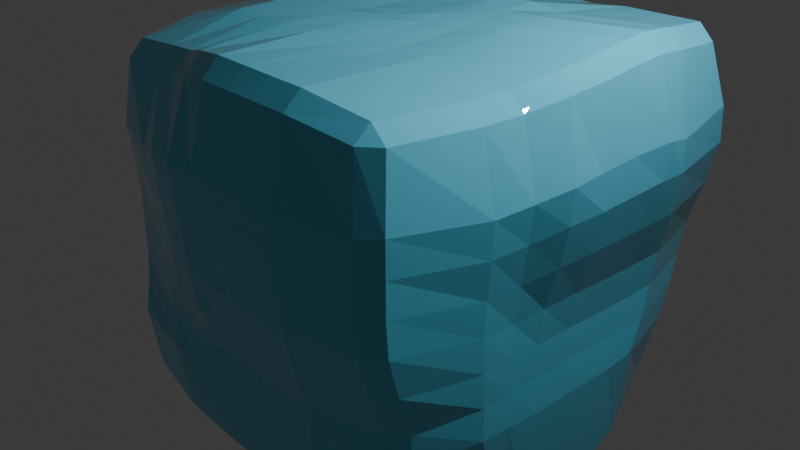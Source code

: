 # Source: Eisw_rfel.blend  (saved by Blender 4.3.34; exported with 4.5.12 LTS)
import bpy
from mathutils import Matrix  # noqa: F401  (used for matrix-valued properties, if any)

bpy.ops.wm.read_factory_settings(use_empty=True)
scene = bpy.context.scene
scene.name = 'Scene'

# ---- collections
col_collection = bpy.data.collections.new('Collection'); scene.collection.children.link(col_collection)

# ---- materials (node trees are filled in below, after node groups)
mat_material = bpy.data.materials.new('Material')
mat_material.alpha_threshold = 0.0
mat_material.roughness = 0.5
mat_material.line_color = (0.0, 0.0, 0.0, 1.0)

# ---- material node trees
mat_material.use_nodes = True; mat_material.node_tree.nodes.clear()
_N = mat_material.node_tree.nodes; _L = mat_material.node_tree.links
n0 = _N.new('ShaderNodeOutputMaterial'); n0.name = 'Material Output'; n0.location = (300, 300)
n1 = _N.new('ShaderNodeBsdfPrincipled'); n1.name = 'Principled BSDF'; n1.location = (10, 300)
n1.inputs[0].default_value = (0.1197, 0.5786, 0.8007, 1.0)
n1.inputs[2].default_value = 0.0
n1.inputs[3].default_value = 1.45
_L.new(n1.outputs[0], n0.inputs[0])
n0.is_active_output = True

# ---- world
world_world = bpy.data.worlds.new('World'); scene.world = world_world
world_world.use_nodes = True; world_world.node_tree.nodes.clear()
_N = world_world.node_tree.nodes; _L = world_world.node_tree.links
n0 = _N.new('ShaderNodeOutputWorld'); n0.name = 'World Output'; n0.location = (300, 300)
n1 = _N.new('ShaderNodeBackground'); n1.name = 'Background'; n1.location = (10, 300)
n1.inputs[0].default_value = (0.05088, 0.05088, 0.05088, 1.0)
_L.new(n1.outputs[0], n0.inputs[0])
n0.is_active_output = True
world_world.color = (0.05088, 0.05088, 0.05088)
world_world.sun_shadow_jitter_overblur = 0.0

# ---- cameras
cam_camera = bpy.data.cameras.new('Camera')
cam_camera.clip_end = 100.0
cam_camera.ortho_scale = 7.314

# ---- lights
light_light = bpy.data.lights.new('Light', 'POINT')
light_light.energy = 1000.0
light_light.shadow_soft_size = 0.1

# ---- meshes
me_cube = bpy.data.meshes.new('Cube')
me_cube.from_pydata([(0.7636, 0.7395, 1.547), (0.5045, 0.7764, 1.559), (0.2537, 0.767, 1.553), (0.001113, 0.7384, 1.534), (-0.2503, 0.7229, 1.524), (-0.5003, 0.7229, 1.524), (-0.7513, 0.7166, 1.522), (0.7705, 0.5094, 1.566), (0.5, 0.5, 1.551), (0.249, 0.4861, 1.541), (-0.003348, 0.4547, 1.518), (-0.2546, 0.4372, 1.506), (-0.5046, 0.4372, 1.506), (-0.7546, 0.4372, 1.506), (0.7696, 0.2705, 1.556), (0.4991, 0.2611, 1.541), (0.2485, 0.2424, 1.535), (-0.003351, 0.2048, 1.518), (-0.2546, 0.1872, 1.506), (-0.5033, 0.2047, 1.518), (-0.7533, 0.2047, 1.518), (0.7675, 0.04479, 1.531), (0.4971, 0.03616, 1.517), (0.2472, 0.01661, 1.52), (-0.002937, -0.02644, 1.522), (-0.2533, -0.04526, 1.518), (-0.5024, -0.03214, 1.528), (-0.751, -0.01389, 1.541), (0.7568, -0.1953, 1.511), (0.4959, -0.1999, 1.503), (0.247, -0.2143, 1.516), (-0.001557, -0.2478, 1.534), (-0.251, -0.2639, 1.541), (-0.5006, -0.2579, 1.546), (-0.75, -0.25, 1.551), (0.7459, -0.4499, 1.503), (0.4959, -0.4499, 1.503), (0.2471, -0.4638, 1.517), (-0.0009019, -0.4889, 1.541), (-0.25, -0.5, 1.551), (-0.5, -0.5, 1.551), (-0.75, -0.5, 1.551), (0.7533, -0.7176, 1.517), (0.5033, -0.7176, 1.517), (0.2555, -0.734, 1.533), (0.009638, -0.7642, 1.561), (-0.2446, -0.763, 1.562), (-0.5, -0.75, 1.551), (-0.75, -0.75, 1.551), (0.7456, -1.472, -0.8081), (0.7704, -1.519, -0.5018), (0.8167, -1.63, -0.1633), (0.8443, -1.719, 0.1508), (0.8435, -1.758, 0.4197), (0.8432, -1.775, 0.6781), (0.8432, -1.775, 0.9281), (0.4956, -1.472, -0.8081), (0.5204, -1.519, -0.5018), (0.5667, -1.63, -0.1633), (0.5943, -1.719, 0.1508), (0.5935, -1.758, 0.4197), (0.5932, -1.775, 0.6781), (0.5932, -1.775, 0.9281), (0.2457, -1.494, -0.7958), (0.2704, -1.519, -0.5018), (0.3167, -1.63, -0.1633), (0.3443, -1.719, 0.1508), (0.3435, -1.758, 0.4197), (0.3432, -1.775, 0.6781), (0.3432, -1.775, 0.9281), (-0.004461, -1.494, -0.7962), (0.02037, -1.519, -0.5018), (0.06667, -1.63, -0.1633), (0.09426, -1.719, 0.1508), (0.09394, -1.735, 0.4087), (0.09335, -1.765, 0.6734), (0.09316, -1.775, 0.9281), (-0.2519, -1.494, -0.7876), (-0.2278, -1.523, -0.4984), (-0.1813, -1.635, -0.1594), (-0.1553, -1.697, 0.1403), (-0.1557, -1.719, 0.4008), (-0.1565, -1.758, 0.6697), (-0.1568, -1.775, 0.9281), (-0.4989, -1.495, -0.7773), (-0.4867, -1.502, -0.5154), (-0.4508, -1.588, -0.1967), (-0.4313, -1.635, 0.0906), (-0.4317, -1.657, 0.3512), (-0.4325, -1.696, 0.6201), (-0.4328, -1.713, 0.8785), (-0.7489, -1.495, -0.7773), (-0.7484, -1.474, -0.5377), (-0.7367, -1.502, -0.2654), (-0.7278, -1.523, 0.001571), (-0.7283, -1.545, 0.2621), (-0.729, -1.584, 0.531), (-0.7294, -1.601, 0.7894), (-1.551, -0.75, -0.75), (-1.551, -0.7455, -0.5022), (-1.551, -0.7403, -0.2547), (-1.551, -0.7403, -0.004726), (-1.551, -0.7403, 0.2453), (-1.551, -0.7455, 0.4978), (-1.551, -0.75, 0.75), (-1.551, -0.5, -0.75), (-1.551, -0.5, -0.5), (-1.551, -0.5, -0.25), (-1.551, -0.5, 2.98e-08), (-1.551, -0.5, 0.25), (-1.551, -0.5, 0.5), (-1.551, -0.5, 0.75), (-1.603, -0.2351, -0.7547), (-1.581, -0.2415, -0.5027), (-1.552, -0.2499, -0.25), (-1.551, -0.25, -4.988e-15), (-1.551, -0.25, 0.25), (-1.551, -0.25, 0.5), (-1.551, -0.25, 0.75), (-1.72, 0.04869, -0.7652), (-1.671, 0.03457, -0.5108), (-1.603, 0.01494, -0.2547), (-1.603, 0.01494, -0.004666), (-1.603, 0.01494, 0.2453), (-1.603, 0.01494, 0.4953), (-1.581, 0.008512, 0.7473), (-1.786, 0.3175, -0.7711), (-1.72, 0.2987, -0.5152), (-1.72, 0.2987, -0.2652), (-1.72, 0.2987, -0.0152), (-1.72, 0.2987, 0.2348), (-1.72, 0.2987, 0.4848), (-1.671, 0.2846, 0.7392), (-1.786, 0.5675, -0.7711), (-1.786, 0.5675, -0.5211), (-1.786, 0.5675, -0.2711), (-1.786, 0.5675, -0.02108), (-1.786, 0.5675, 0.2289), (-1.786, 0.5675, 0.4789), (-1.72, 0.5487, 0.7348), (-1.786, 0.8175, -0.7711), (-1.786, 0.8175, -0.5211), (-1.786, 0.8175, -0.2711), (-1.786, 0.8175, -0.02108), (-1.786, 0.8175, 0.2289), (-1.786, 0.8175, 0.4789), (-1.786, 0.8175, 0.7289), (-0.762, 0.771, -1.595), (-0.4976, 0.7754, -1.615), (-0.2483, 0.768, -1.597), (0.0004209, 0.7544, -1.562), (0.2501, 0.75, -1.552), (0.5112, 0.7515, -1.584), (0.7697, 0.7527, -1.609), (-0.777, 0.5318, -1.613), (-0.4967, 0.5352, -1.64), (-0.2476, 0.5254, -1.615), (0.00171, 0.518, -1.597), (0.2616, 0.5054, -1.594), (0.5455, 0.5062, -1.685), (0.8141, 0.5087, -1.739), (-0.777, 0.2818, -1.613), (-0.4967, 0.2852, -1.64), (-0.2467, 0.2852, -1.64), (0.002408, 0.2754, -1.615), (0.2703, 0.2591, -1.625), (0.5641, 0.2587, -1.739), (0.8388, 0.262, -1.812), (-0.7613, 0.02837, -1.614), (-0.4967, 0.03517, -1.64), (-0.2467, 0.03517, -1.64), (0.002408, 0.02536, -1.615), (0.2703, 0.009068, -1.625), (0.5641, 0.008668, -1.739), (0.8388, 0.01202, -1.812), (-0.755, -0.2302, -1.619), (-0.5043, -0.2225, -1.638), (-0.2543, -0.2225, -1.638), (-0.004956, -0.2295, -1.62), (0.2581, -0.2433, -1.606), (0.5455, -0.2438, -1.685), (0.8141, -0.2413, -1.739), (-0.7715, -0.4892, -1.636), (-0.5211, -0.4853, -1.645), (-0.2711, -0.4853, -1.645), (-0.02137, -0.4882, -1.638), (0.2346, -0.495, -1.605), (0.5079, -0.4974, -1.596), (0.7697, -0.4973, -1.609), (-0.7803, -0.7405, -1.654), (-0.5303, -0.7405, -1.654), (-0.2803, -0.7405, -1.654), (-0.03029, -0.7405, -1.654), (0.2282, -0.7432, -1.626), (0.4933, -0.7479, -1.574), (0.7482, -0.7494, -1.557), (1.554, 0.7918, -0.7735), (1.542, 0.9022, -0.5307), (1.539, 0.961, -0.2926), (1.575, 0.9763, -0.01639), (1.665, 0.9335, 0.3159), (1.728, 0.9049, 0.6417), (1.726, 0.9041, 0.8808), (1.56, 0.5366, -0.7896), (1.542, 0.6522, -0.5307), (1.539, 0.711, -0.2926), (1.575, 0.7263, -0.01639), (1.667, 0.6918, 0.3196), (1.734, 0.6871, 0.6517), (1.741, 0.7249, 0.9161), (1.561, 0.2699, -0.7862), (1.545, 0.358, -0.5218), (1.542, 0.4022, -0.2807), (1.579, 0.4175, -0.004503), (1.666, 0.4066, 0.3197), (1.728, 0.4054, 0.6416), (1.719, 0.3806, 0.9117), (1.562, 0.001501, -0.7825), (1.55, 0.0266, -0.5054), (1.549, 0.0467, -0.2594), (1.585, 0.062, 0.0168), (1.668, 0.07448, 0.3308), (1.725, 0.08588, 0.6317), (1.717, 0.05379, 0.8963), (1.562, -0.2485, -0.7825), (1.551, -0.25, -0.5), (1.551, -0.25, -0.25), (1.572, -0.2413, 0.01494), (1.646, -0.2194, 0.322), (1.705, -0.216, 0.6234), (1.721, -0.2072, 0.8818), (1.557, -0.4993, -0.7652), (1.551, -0.5, -0.5), (1.551, -0.5, -0.25), (1.552, -0.4999, 9.025e-05), (1.585, -0.4971, 0.2788), (1.635, -0.5059, 0.5768), (1.665, -0.5029, 0.8498), (1.552, -0.7403, -0.7547), (1.552, -0.7403, -0.5047), (1.558, -0.7619, -0.2391), (1.565, -0.7835, 0.02667), (1.578, -0.7849, 0.2888), (1.611, -0.7997, 0.5743), (1.627, -0.7994, 0.8355), (-0.7528, 1.52, -0.7734), (-0.7654, 1.538, -0.5344), (-0.7732, 1.559, -0.2853), (-0.7722, 1.572, -0.02579), (-0.7604, 1.57, 0.243), (-0.75, 1.551, 0.5), (-0.7467, 1.571, 0.7559), (-0.5161, 1.54, -0.7845), (-0.5503, 1.61, -0.5512), (-0.5689, 1.66, -0.3035), (-0.5676, 1.678, -0.0408), (-0.5436, 1.651, 0.2347), (-0.5077, 1.572, 0.4991), (-0.4967, 1.571, 0.7559), (-0.275, 1.564, -0.7856), (-0.3189, 1.66, -0.5535), (-0.3437, 1.727, -0.3066), (-0.3424, 1.744, -0.04386), (-0.311, 1.698, 0.2325), (-0.2645, 1.59, 0.4982), (-0.2467, 1.571, 0.7559), (-0.04597, 1.636, -0.7787), (-0.06759, 1.678, -0.5408), (-0.09243, 1.744, -0.2939), (-0.09146, 1.757, -0.03432), (-0.06162, 1.707, 0.2367), (-0.01601, 1.594, 0.498), (0.003832, 1.574, 0.7569), (0.1845, 1.717, -0.7637), (0.1599, 1.776, -0.5211), (0.1599, 1.776, -0.2711), (0.1858, 1.713, -0.01358), (0.2081, 1.663, 0.2448), (0.2416, 1.574, 0.499), (0.2538, 1.574, 0.7569), (0.4533, 1.676, -0.7558), (0.436, 1.722, -0.5079), (0.436, 1.722, -0.2579), (0.4559, 1.669, -0.005428), (0.49, 1.578, 0.2488), (0.5, 1.551, 0.5), (0.5038, 1.574, 0.7569), (0.7383, 1.583, -0.7514), (0.7305, 1.604, -0.5024), (0.7304, 1.606, -0.2529), (0.7386, 1.594, -0.004307), (0.7494, 1.561, 0.2481), (0.7593, 1.559, 0.5063), (0.7738, 1.58, 0.7709), (1.41, 1.531, 1.371), (1.41, 1.418, 1.485), (1.524, 1.418, 1.371), (1.23, 1.23, -1.344), (1.23, 1.344, -1.23), (1.344, 1.23, -1.23), (1.436, -1.442, 1.397), (1.322, -1.442, 1.51), (1.323, -1.565, 1.406), (1.343, -1.211, -1.244), (1.223, -1.323, -1.264), (1.224, -1.225, -1.366), (-1.204, 1.5, 1.278), (-1.321, 1.366, 1.272), (-1.207, 1.366, 1.385), (-1.344, 1.23, -1.23), (-1.23, 1.344, -1.23), (-1.23, 1.23, -1.344), (-1.344, -1.23, 1.23), (-1.23, -1.344, 1.23), (-1.23, -1.23, 1.344), (-1.23, -1.23, -1.344), (-1.23, -1.344, -1.23), (-1.344, -1.23, -1.23), (-1.462, 0.7987, -1.43), (-1.583, 0.7987, -1.308), (-1.527, 0.5675, -1.435), (-1.649, 0.5675, -1.314), (-1.527, 0.3175, -1.435), (-1.649, 0.3175, -1.314), (-1.462, 0.04869, -1.43), (-1.583, 0.04869, -1.308), (-1.345, -0.2351, -1.419), (-1.466, -0.2351, -1.298), (-1.295, -0.4994, -1.42), (-1.414, -0.5, -1.293), (-1.297, -0.7488, -1.427), (-1.414, -0.75, -1.293), (0.75, 1.293, -1.414), (0.75, 1.414, -1.293), (0.5, 1.293, -1.414), (0.5, 1.414, -1.293), (0.25, 1.293, -1.414), (0.25, 1.414, -1.293), (-9.968e-09, 1.293, -1.414), (-3.089e-10, 1.414, -1.293), (-0.25, 1.293, -1.414), (-0.25, 1.414, -1.293), (-0.5, 1.293, -1.414), (-0.5, 1.414, -1.293), (-0.75, 1.293, -1.414), (-0.75, 1.414, -1.293), (1.604, 1.528, 0.914), (1.482, 1.651, 0.9136), (1.591, 1.571, 0.6333), (1.444, 1.701, 0.6097), (1.526, 1.546, 0.3071), (1.385, 1.69, 0.287), (1.438, 1.519, -0.01639), (1.309, 1.637, -0.02217), (1.402, 1.504, -0.2926), (1.282, 1.595, -0.2865), (1.405, 1.445, -0.5307), (1.285, 1.544, -0.5262), (1.412, 1.34, -0.7594), (1.291, 1.451, -0.7574), (-1.292, -1.397, -0.7584), (-1.414, -1.276, -0.7584), (-1.292, -1.358, -0.5273), (-1.413, -1.237, -0.5273), (-1.291, -1.337, -0.2879), (-1.413, -1.215, -0.2879), (-1.291, -1.337, -0.03786), (-1.413, -1.215, -0.03786), (-1.291, -1.337, 0.2121), (-1.413, -1.215, 0.2121), (-1.292, -1.358, 0.4727), (-1.413, -1.237, 0.4727), (-1.292, -1.397, 0.7416), (-1.414, -1.276, 0.7416), (1.386, -1.638, 0.9281), (1.508, -1.517, 0.9281), (1.386, -1.638, 0.6781), (1.508, -1.517, 0.6781), (1.386, -1.638, 0.4281), (1.508, -1.517, 0.4281), (1.386, -1.621, 0.1697), (1.508, -1.499, 0.1697), (1.357, -1.51, -0.1563), (1.479, -1.389, -0.1563), (1.31, -1.374, -0.5083), (1.431, -1.252, -0.5083), (1.294, -1.337, -0.7879), (1.416, -1.215, -0.7879), (-1.301, 1.418, 0.7749), (-1.467, 1.292, 0.7663), (-1.293, 1.414, 0.5), (-1.444, 1.301, 0.4974), (-1.293, 1.414, 0.25), (-1.444, 1.301, 0.2474), (-1.293, 1.414, -3.94e-06), (-1.444, 1.301, -0.002632), (-1.293, 1.414, -0.25), (-1.444, 1.301, -0.2526), (-1.293, 1.414, -0.5), (-1.444, 1.301, -0.5026), (-1.293, 1.414, -0.75), (-1.444, 1.301, -0.7526), (0.8426, -1.51, 1.586), (0.8432, -1.638, 1.471), (0.5926, -1.51, 1.586), (0.5932, -1.638, 1.471), (0.3429, -1.514, 1.59), (0.3432, -1.638, 1.471), (0.09316, -1.517, 1.593), (0.09316, -1.638, 1.471), (-0.1828, -1.454, 1.543), (-0.1828, -1.576, 1.421), (-0.4794, -1.342, 1.454), (-0.4794, -1.464, 1.332), (-0.75, -1.293, 1.414), (-0.75, -1.414, 1.293), (1.473, 0.9374, 1.555), (1.594, 0.9374, 1.434), (1.483, 0.7249, 1.58), (1.604, 0.7249, 1.459), (1.482, 0.486, 1.57), (1.603, 0.486, 1.448), (1.48, 0.2211, 1.541), (1.603, 0.2201, 1.421), (1.452, -0.1285, 1.504), (1.579, -0.1313, 1.388), (1.385, -0.4582, 1.456), (1.516, -0.4624, 1.345), (1.362, -0.766, 1.459), (1.493, -0.7701, 1.348), (-0.7567, -1.291, -1.437), (-0.7552, -1.413, -1.311), (-0.5218, -1.286, -1.489), (-0.5187, -1.409, -1.356), (-0.2803, -1.283, -1.517), (-0.2759, -1.406, -1.381), (-0.03029, -1.283, -1.517), (-0.03029, -1.405, -1.396), (0.2197, -1.283, -1.517), (0.2198, -1.4, -1.398), (0.4697, -1.283, -1.517), (0.4699, -1.395, -1.401), (0.7236, -1.285, -1.504), (0.7199, -1.395, -1.401), (-1.293, -0.75, 1.414), (-1.414, -0.75, 1.293), (-1.293, -0.5, 1.414), (-1.414, -0.5, 1.293), (-1.293, -0.25, 1.414), (-1.414, -0.25, 1.293), (-1.293, -1.233e-07, 1.414), (-1.414, -1.228e-07, 1.293), (-1.293, 0.2463, 1.412), (-1.414, 0.25, 1.293), (-1.293, 0.4922, 1.409), (-1.428, 0.5039, 1.292), (-1.292, 0.7532, 1.414), (-1.442, 0.7655, 1.292), (-0.7235, 1.449, 1.462), (-0.7235, 1.57, 1.34), (-0.4835, 1.411, 1.437), (-0.4735, 1.57, 1.34), (-0.2335, 1.411, 1.437), (-0.2235, 1.57, 1.34), (0.01652, 1.411, 1.437), (0.01652, 1.533, 1.315), (0.2665, 1.411, 1.437), (0.2665, 1.533, 1.315), (0.5165, 1.411, 1.437), (0.5165, 1.533, 1.315), (0.8058, 1.428, 1.465), (0.8058, 1.549, 1.344), (1.312, -0.7473, -1.472), (1.434, -0.7473, -1.35), (1.357, -0.4913, -1.602), (1.478, -0.4913, -1.481), (1.382, -0.238, -1.675), (1.503, -0.238, -1.553), (1.382, 0.01202, -1.675), (1.503, 0.01202, -1.553), (1.382, 0.262, -1.675), (1.503, 0.262, -1.553), (1.382, 0.512, -1.675), (1.503, 0.512, -1.553), (1.357, 0.7587, -1.602), (1.478, 0.7587, -1.481)], [], [(0, 1, 8, 7), (1, 2, 9, 8), (2, 3, 10, 9), (3, 4, 11, 10), (4, 5, 12, 11), (5, 6, 13, 12), (7, 8, 15, 14), (8, 9, 16, 15), (9, 10, 17, 16), (10, 11, 18, 17), (11, 12, 19, 18), (12, 13, 20, 19), (14, 15, 22, 21), (15, 16, 23, 22), (16, 17, 24, 23), (17, 18, 25, 24), (18, 19, 26, 25), (19, 20, 27, 26), (21, 22, 29, 28), (22, 23, 30, 29), (23, 24, 31, 30), (24, 25, 32, 31), (25, 26, 33, 32), (26, 27, 34, 33), (28, 29, 36, 35), (29, 30, 37, 36), (30, 31, 38, 37), (31, 32, 39, 38), (32, 33, 40, 39), (33, 34, 41, 40), (35, 36, 43, 42), (36, 37, 44, 43), (37, 38, 45, 44), (38, 39, 46, 45), (39, 40, 47, 46), (40, 41, 48, 47), (333, 287, 359, 298), (475, 231, 238, 473), (286, 469, 471, 293), (279, 467, 469, 286), (272, 465, 467, 279), (265, 463, 465, 272), (258, 461, 463, 265), (311, 344, 147, 318), (251, 459, 461, 258), (139, 455, 457, 146), (132, 453, 455, 139), (125, 451, 453, 132), (118, 449, 451, 125), (111, 447, 449, 118), (330, 189, 430, 315), (202, 417, 419, 209), (90, 413, 415, 97), (83, 411, 413, 90), (76, 409, 411, 83), (69, 407, 409, 76), (62, 405, 407, 69), (473, 238, 387, 303), (189, 190, 432, 430), (237, 427, 429, 244), (230, 425, 427, 237), (223, 423, 425, 230), (216, 421, 423, 223), (209, 419, 421, 216), (49, 50, 57, 56), (50, 51, 58, 57), (51, 52, 59, 58), (52, 53, 60, 59), (53, 54, 61, 60), (54, 55, 62, 61), (56, 57, 64, 63), (57, 58, 65, 64), (58, 59, 66, 65), (59, 60, 67, 66), (60, 61, 68, 67), (61, 62, 69, 68), (63, 64, 71, 70), (64, 65, 72, 71), (65, 66, 73, 72), (66, 67, 74, 73), (67, 68, 75, 74), (68, 69, 76, 75), (70, 71, 78, 77), (71, 72, 79, 78), (72, 73, 80, 79), (73, 74, 81, 80), (74, 75, 82, 81), (75, 76, 83, 82), (77, 78, 85, 84), (78, 79, 86, 85), (79, 80, 87, 86), (80, 81, 88, 87), (81, 82, 89, 88), (82, 83, 90, 89), (84, 85, 92, 91), (85, 86, 93, 92), (86, 87, 94, 93), (87, 88, 95, 94), (88, 89, 96, 95), (89, 90, 97, 96), (195, 472, 305, 442), (390, 388, 251, 250), (238, 239, 385, 387), (239, 240, 383, 385), (240, 241, 381, 383), (241, 242, 379, 381), (242, 243, 377, 379), (428, 42, 402, 301), (42, 43, 404, 402), (43, 44, 406, 404), (44, 45, 408, 406), (45, 46, 410, 408), (46, 47, 412, 410), (47, 48, 414, 412), (48, 444, 314, 414), (243, 244, 375, 377), (371, 373, 104, 103), (369, 371, 103, 102), (367, 369, 102, 101), (365, 367, 101, 100), (363, 365, 100, 99), (318, 147, 154, 320), (190, 191, 434, 432), (191, 192, 436, 434), (192, 193, 438, 436), (193, 194, 440, 438), (194, 195, 442, 440), (104, 445, 447, 111), (98, 99, 106, 105), (99, 100, 107, 106), (100, 101, 108, 107), (101, 102, 109, 108), (102, 103, 110, 109), (103, 104, 111, 110), (105, 106, 113, 112), (106, 107, 114, 113), (107, 108, 115, 114), (108, 109, 116, 115), (109, 110, 117, 116), (110, 111, 118, 117), (112, 113, 120, 119), (113, 114, 121, 120), (114, 115, 122, 121), (115, 116, 123, 122), (116, 117, 124, 123), (117, 118, 125, 124), (119, 120, 127, 126), (120, 121, 128, 127), (121, 122, 129, 128), (122, 123, 130, 129), (123, 124, 131, 130), (124, 125, 132, 131), (126, 127, 134, 133), (127, 128, 135, 134), (128, 129, 136, 135), (129, 130, 137, 136), (130, 131, 138, 137), (131, 132, 139, 138), (133, 134, 141, 140), (134, 135, 142, 141), (135, 136, 143, 142), (136, 137, 144, 143), (137, 138, 145, 144), (138, 139, 146, 145), (431, 91, 360, 316), (91, 92, 362, 360), (92, 93, 364, 362), (93, 94, 366, 364), (94, 95, 368, 366), (95, 96, 370, 368), (96, 97, 372, 370), (97, 415, 313, 372), (41, 446, 444, 48), (34, 448, 446, 41), (27, 450, 448, 34), (20, 452, 450, 27), (13, 454, 452, 20), (6, 456, 454, 13), (458, 308, 456, 6), (392, 390, 250, 249), (394, 392, 249, 248), (396, 394, 248, 247), (398, 396, 247, 246), (400, 398, 246, 245), (55, 403, 405, 62), (373, 312, 445, 104), (320, 154, 161, 322), (322, 161, 168, 324), (324, 168, 175, 326), (326, 175, 182, 328), (328, 182, 189, 330), (335, 280, 287, 333), (147, 148, 155, 154), (148, 149, 156, 155), (149, 150, 157, 156), (150, 151, 158, 157), (151, 152, 159, 158), (152, 153, 160, 159), (154, 155, 162, 161), (155, 156, 163, 162), (156, 157, 164, 163), (157, 158, 165, 164), (158, 159, 166, 165), (159, 160, 167, 166), (161, 162, 169, 168), (162, 163, 170, 169), (163, 164, 171, 170), (164, 165, 172, 171), (165, 166, 173, 172), (166, 167, 174, 173), (168, 169, 176, 175), (169, 170, 177, 176), (170, 171, 178, 177), (171, 172, 179, 178), (172, 173, 180, 179), (173, 174, 181, 180), (175, 176, 183, 182), (176, 177, 184, 183), (177, 178, 185, 184), (178, 179, 186, 185), (179, 180, 187, 186), (180, 181, 188, 187), (182, 183, 190, 189), (183, 184, 191, 190), (184, 185, 192, 191), (185, 186, 193, 192), (186, 187, 194, 193), (187, 188, 195, 194), (310, 400, 245, 345), (292, 293, 347, 349), (345, 245, 252, 343), (343, 252, 259, 341), (341, 259, 266, 339), (339, 266, 273, 337), (337, 273, 280, 335), (244, 429, 300, 375), (485, 196, 203, 483), (483, 203, 210, 481), (481, 210, 217, 479), (479, 217, 224, 477), (477, 224, 231, 475), (388, 306, 459, 251), (443, 49, 56, 441), (441, 56, 63, 439), (439, 63, 70, 437), (437, 70, 77, 435), (435, 77, 84, 433), (433, 84, 91, 431), (317, 361, 98, 331), (331, 98, 105, 329), (329, 105, 112, 327), (327, 112, 119, 325), (325, 119, 126, 323), (323, 126, 133, 321), (321, 133, 140, 319), (196, 197, 204, 203), (197, 198, 205, 204), (198, 199, 206, 205), (199, 200, 207, 206), (200, 201, 208, 207), (201, 202, 209, 208), (203, 204, 211, 210), (204, 205, 212, 211), (205, 206, 213, 212), (206, 207, 214, 213), (207, 208, 215, 214), (208, 209, 216, 215), (210, 211, 218, 217), (211, 212, 219, 218), (212, 213, 220, 219), (213, 214, 221, 220), (214, 215, 222, 221), (215, 216, 223, 222), (217, 218, 225, 224), (218, 219, 226, 225), (219, 220, 227, 226), (220, 221, 228, 227), (221, 222, 229, 228), (222, 223, 230, 229), (224, 225, 232, 231), (225, 226, 233, 232), (226, 227, 234, 233), (227, 228, 235, 234), (228, 229, 236, 235), (229, 230, 237, 236), (231, 232, 239, 238), (232, 233, 240, 239), (233, 234, 241, 240), (234, 235, 242, 241), (235, 236, 243, 242), (236, 237, 244, 243), (332, 297, 484, 153), (361, 363, 99, 98), (287, 288, 357, 359), (288, 289, 355, 357), (289, 290, 353, 355), (290, 291, 351, 353), (291, 292, 349, 351), (295, 470, 0, 416), (416, 0, 7, 418), (418, 7, 14, 420), (420, 14, 21, 422), (422, 21, 28, 424), (424, 28, 35, 426), (426, 35, 42, 428), (374, 302, 403, 55), (376, 374, 55, 54), (378, 376, 54, 53), (380, 378, 53, 52), (382, 380, 52, 51), (384, 382, 51, 50), (386, 384, 50, 49), (304, 386, 49, 443), (188, 474, 472, 195), (181, 476, 474, 188), (174, 478, 476, 181), (167, 480, 478, 174), (160, 482, 480, 167), (153, 484, 482, 160), (245, 246, 253, 252), (246, 247, 254, 253), (247, 248, 255, 254), (248, 249, 256, 255), (249, 250, 257, 256), (250, 251, 258, 257), (252, 253, 260, 259), (253, 254, 261, 260), (254, 255, 262, 261), (255, 256, 263, 262), (256, 257, 264, 263), (257, 258, 265, 264), (259, 260, 267, 266), (260, 261, 268, 267), (261, 262, 269, 268), (262, 263, 270, 269), (263, 264, 271, 270), (264, 265, 272, 271), (266, 267, 274, 273), (267, 268, 275, 274), (268, 269, 276, 275), (269, 270, 277, 276), (270, 271, 278, 277), (271, 272, 279, 278), (273, 274, 281, 280), (274, 275, 282, 281), (275, 276, 283, 282), (276, 277, 284, 283), (277, 278, 285, 284), (278, 279, 286, 285), (280, 281, 288, 287), (281, 282, 289, 288), (282, 283, 290, 289), (283, 284, 291, 290), (284, 285, 292, 291), (285, 286, 293, 292), (319, 140, 401, 309), (140, 141, 399, 401), (141, 142, 397, 399), (142, 143, 395, 397), (143, 144, 393, 395), (144, 145, 391, 393), (145, 146, 389, 391), (146, 457, 307, 389), (460, 458, 6, 5), (462, 460, 5, 4), (464, 462, 4, 3), (466, 464, 3, 2), (468, 466, 2, 1), (470, 468, 1, 0), (346, 296, 417, 202), (348, 346, 202, 201), (350, 348, 201, 200), (352, 350, 200, 199), (354, 352, 199, 198), (356, 354, 198, 197), (358, 356, 197, 196), (299, 358, 196, 485), (334, 332, 153, 152), (336, 334, 152, 151), (338, 336, 151, 150), (340, 338, 150, 149), (342, 340, 149, 148), (344, 342, 148, 147), (294, 295, 296), (297, 298, 299), (300, 301, 302), (303, 304, 305), (306, 307, 308), (309, 310, 311), (312, 313, 314), (315, 316, 317), (311, 318, 319, 309), (318, 320, 321, 319), (320, 322, 323, 321), (322, 324, 325, 323), (324, 326, 327, 325), (326, 328, 329, 327), (328, 330, 331, 329), (330, 315, 317, 331), (297, 332, 333, 298), (332, 334, 335, 333), (334, 336, 337, 335), (336, 338, 339, 337), (338, 340, 341, 339), (340, 342, 343, 341), (342, 344, 345, 343), (344, 311, 310, 345), (296, 346, 347, 294), (346, 348, 349, 347), (348, 350, 351, 349), (350, 352, 353, 351), (352, 354, 355, 353), (354, 356, 357, 355), (356, 358, 359, 357), (358, 299, 298, 359), (316, 360, 361, 317), (360, 362, 363, 361), (362, 364, 365, 363), (364, 366, 367, 365), (366, 368, 369, 367), (368, 370, 371, 369), (370, 372, 373, 371), (372, 313, 312, 373), (302, 374, 375, 300), (374, 376, 377, 375), (376, 378, 379, 377), (378, 380, 381, 379), (380, 382, 383, 381), (382, 384, 385, 383), (384, 386, 387, 385), (386, 304, 303, 387), (306, 388, 389, 307), (388, 390, 391, 389), (390, 392, 393, 391), (392, 394, 395, 393), (394, 396, 397, 395), (396, 398, 399, 397), (398, 400, 401, 399), (400, 310, 309, 401), (301, 402, 403, 302), (402, 404, 405, 403), (404, 406, 407, 405), (406, 408, 409, 407), (408, 410, 411, 409), (410, 412, 413, 411), (412, 414, 415, 413), (414, 314, 313, 415), (295, 416, 417, 296), (416, 418, 419, 417), (418, 420, 421, 419), (420, 422, 423, 421), (422, 424, 425, 423), (424, 426, 427, 425), (426, 428, 429, 427), (428, 301, 300, 429), (315, 430, 431, 316), (430, 432, 433, 431), (432, 434, 435, 433), (434, 436, 437, 435), (436, 438, 439, 437), (438, 440, 441, 439), (440, 442, 443, 441), (442, 305, 304, 443), (314, 444, 445, 312), (444, 446, 447, 445), (446, 448, 449, 447), (448, 450, 451, 449), (450, 452, 453, 451), (452, 454, 455, 453), (454, 456, 457, 455), (456, 308, 307, 457), (308, 458, 459, 306), (458, 460, 461, 459), (460, 462, 463, 461), (462, 464, 465, 463), (464, 466, 467, 465), (466, 468, 469, 467), (468, 470, 471, 469), (470, 295, 294, 471), (305, 472, 473, 303), (472, 474, 475, 473), (474, 476, 477, 475), (476, 478, 479, 477), (478, 480, 481, 479), (480, 482, 483, 481), (482, 484, 485, 483), (484, 297, 299, 485), (293, 471, 294, 347)])
_uv = me_cube.uv_layers.new(name='UVMap')
_uv.uv.foreach_set('vector', [0.6562, 0.5312, 0.6875, 0.5313, 0.6875, 0.5625, 0.6563, 0.5625, 0.6875, 0.5313, 0.7188, 0.5313, 0.7188, 0.5625, 0.6875, 0.5625, 0.7188, 0.5313, 0.75, 0.5312, 0.75, 0.5625, 0.7188, 0.5625, 0.75, 0.5312, 0.7813, 0.5313, 0.7813, 0.5625, 0.75, 0.5625, 0.7813, 0.5313, 0.8125, 0.5313, 0.8125, 0.5625, 0.7813, 0.5625, 0.8125, 0.5313, 0.8438, 0.5312, 0.8438, 0.5625, 0.8125, 0.5625, 0.6563, 0.5625, 0.6875, 0.5625, 0.6875, 0.5938, 0.6562, 0.5938, 0.6875, 0.5625, 0.7188, 0.5625, 0.7188, 0.5938, 0.6875, 0.5938, 0.7188, 0.5625, 0.75, 0.5625, 0.75, 0.5938, 0.7188, 0.5938, 0.75, 0.5625, 0.7813, 0.5625, 0.7812, 0.5938, 0.75, 0.5938, 0.7813, 0.5625, 0.8125, 0.5625, 0.8125, 0.5938, 0.7812, 0.5938, 0.8125, 0.5625, 0.8438, 0.5625, 0.8438, 0.5938, 0.8125, 0.5938, 0.6562, 0.5938, 0.6875, 0.5938, 0.6875, 0.625, 0.6562, 0.625, 0.6875, 0.5938, 0.7188, 0.5938, 0.7188, 0.625, 0.6875, 0.625, 0.7188, 0.5938, 0.75, 0.5938, 0.75, 0.625, 0.7188, 0.625, 0.75, 0.5938, 0.7812, 0.5938, 0.7813, 0.625, 0.75, 0.625, 0.7812, 0.5938, 0.8125, 0.5938, 0.8125, 0.625, 0.7813, 0.625, 0.8125, 0.5938, 0.8438, 0.5938, 0.8438, 0.625, 0.8125, 0.625, 0.6562, 0.625, 0.6875, 0.625, 0.6875, 0.6563, 0.6563, 0.6562, 0.6875, 0.625, 0.7188, 0.625, 0.7188, 0.6562, 0.6875, 0.6563, 0.7188, 0.625, 0.75, 0.625, 0.75, 0.6563, 0.7188, 0.6562, 0.75, 0.625, 0.7813, 0.625, 0.7812, 0.6562, 0.75, 0.6563, 0.7813, 0.625, 0.8125, 0.625, 0.8125, 0.6563, 0.7812, 0.6562, 0.8125, 0.625, 0.8438, 0.625, 0.8438, 0.6562, 0.8125, 0.6563, 0.6563, 0.6562, 0.6875, 0.6563, 0.6875, 0.6875, 0.6563, 0.6875, 0.6875, 0.6563, 0.7188, 0.6562, 0.7188, 0.6875, 0.6875, 0.6875, 0.7188, 0.6562, 0.75, 0.6563, 0.75, 0.6875, 0.7188, 0.6875, 0.75, 0.6563, 0.7812, 0.6562, 0.7813, 0.6875, 0.75, 0.6875, 0.7812, 0.6562, 0.8125, 0.6563, 0.8125, 0.6875, 0.7813, 0.6875, 0.8125, 0.6563, 0.8438, 0.6562, 0.8438, 0.6875, 0.8125, 0.6875, 0.6563, 0.6875, 0.6875, 0.6875, 0.6875, 0.7188, 0.6563, 0.7188, 0.6875, 0.6875, 0.7188, 0.6875, 0.7188, 0.7188, 0.6875, 0.7188, 0.7188, 0.6875, 0.75, 0.6875, 0.75, 0.7188, 0.7188, 0.7188, 0.75, 0.6875, 0.7813, 0.6875, 0.7812, 0.7188, 0.75, 0.7188, 0.7813, 0.6875, 0.8125, 0.6875, 0.8125, 0.7188, 0.7812, 0.7188, 0.8125, 0.6875, 0.8438, 0.6875, 0.8438, 0.7188, 0.8125, 0.7188, 0.3797, 0.4688, 0.4063, 0.4688, 0.4062, 0.4953, 0.3803, 0.4947, 0.3797, 0.6875, 0.4062, 0.6875, 0.4063, 0.7188, 0.3797, 0.7188, 0.5938, 0.4375, 0.6203, 0.4375, 0.6203, 0.4688, 0.5938, 0.4688, 0.5938, 0.4063, 0.6203, 0.4062, 0.6203, 0.4375, 0.5938, 0.4375, 0.5938, 0.375, 0.6203, 0.375, 0.6203, 0.4062, 0.5938, 0.4063, 0.5938, 0.3438, 0.6203, 0.3438, 0.6203, 0.375, 0.5938, 0.375, 0.5938, 0.3125, 0.6203, 0.3125, 0.6203, 0.3438, 0.5938, 0.3438, 0.1303, 0.5053, 0.1562, 0.5047, 0.1563, 0.5312, 0.1297, 0.5313, 0.5938, 0.2813, 0.6203, 0.2813, 0.6203, 0.3125, 0.5938, 0.3125, 0.5938, 0.1875, 0.6203, 0.1875, 0.6203, 0.2188, 0.5938, 0.2188, 0.5938, 0.1563, 0.6203, 0.1563, 0.6203, 0.1875, 0.5938, 0.1875, 0.5938, 0.125, 0.6203, 0.125, 0.6203, 0.1563, 0.5938, 0.1563, 0.5938, 0.09375, 0.6203, 0.09375, 0.6203, 0.125, 0.5938, 0.125, 0.5938, 0.0625, 0.6203, 0.0625, 0.6203, 0.09375, 0.5938, 0.09375, 0.1297, 0.7188, 0.1563, 0.7188, 0.1562, 0.7453, 0.1303, 0.7447, 0.5938, 0.5312, 0.6203, 0.5313, 0.6203, 0.5625, 0.5938, 0.5625, 0.5938, 0.9375, 0.6203, 0.9375, 0.6203, 0.9688, 0.5938, 0.9688, 0.5938, 0.9063, 0.6203, 0.9062, 0.6203, 0.9375, 0.5938, 0.9375, 0.5938, 0.875, 0.6203, 0.875, 0.6203, 0.9062, 0.5938, 0.9063, 0.5938, 0.8438, 0.6203, 0.8438, 0.6203, 0.875, 0.5938, 0.875, 0.5938, 0.8125, 0.6203, 0.8125, 0.6203, 0.8438, 0.5938, 0.8438, 0.3797, 0.7188, 0.4063, 0.7188, 0.4062, 0.7453, 0.3803, 0.7447, 0.1563, 0.7188, 0.1875, 0.7188, 0.1875, 0.7453, 0.1562, 0.7453, 0.5938, 0.6875, 0.6203, 0.6875, 0.6203, 0.7188, 0.5938, 0.7188, 0.5938, 0.6562, 0.6203, 0.6563, 0.6203, 0.6875, 0.5938, 0.6875, 0.5938, 0.625, 0.6203, 0.625, 0.6203, 0.6563, 0.5938, 0.6562, 0.5938, 0.5938, 0.6203, 0.5938, 0.6203, 0.625, 0.5938, 0.625, 0.5938, 0.5625, 0.6203, 0.5625, 0.6203, 0.5938, 0.5938, 0.5938, 0.4062, 0.7812, 0.4375, 0.7813, 0.4375, 0.8125, 0.4063, 0.8125, 0.4375, 0.7813, 0.4688, 0.7813, 0.4688, 0.8125, 0.4375, 0.8125, 0.4688, 0.7813, 0.5, 0.7813, 0.5, 0.8125, 0.4688, 0.8125, 0.5, 0.7813, 0.5313, 0.7813, 0.5313, 0.8125, 0.5, 0.8125, 0.5313, 0.7813, 0.5625, 0.7813, 0.5625, 0.8125, 0.5313, 0.8125, 0.5625, 0.7813, 0.5938, 0.7813, 0.5938, 0.8125, 0.5625, 0.8125, 0.4063, 0.8125, 0.4375, 0.8125, 0.4375, 0.8438, 0.4062, 0.8438, 0.4375, 0.8125, 0.4688, 0.8125, 0.4688, 0.8438, 0.4375, 0.8438, 0.4688, 0.8125, 0.5, 0.8125, 0.5, 0.8438, 0.4688, 0.8438, 0.5, 0.8125, 0.5313, 0.8125, 0.5312, 0.8438, 0.5, 0.8438, 0.5313, 0.8125, 0.5625, 0.8125, 0.5625, 0.8438, 0.5312, 0.8438, 0.5625, 0.8125, 0.5938, 0.8125, 0.5938, 0.8438, 0.5625, 0.8438, 0.4062, 0.8438, 0.4375, 0.8438, 0.4375, 0.875, 0.4063, 0.875, 0.4375, 0.8438, 0.4688, 0.8438, 0.4688, 0.875, 0.4375, 0.875, 0.4688, 0.8438, 0.5, 0.8438, 0.5, 0.875, 0.4688, 0.875, 0.5, 0.8438, 0.5312, 0.8438, 0.5313, 0.875, 0.5, 0.875, 0.5312, 0.8438, 0.5625, 0.8438, 0.5625, 0.875, 0.5313, 0.875, 0.5625, 0.8438, 0.5938, 0.8438, 0.5938, 0.875, 0.5625, 0.875, 0.4063, 0.875, 0.4375, 0.875, 0.4375, 0.9063, 0.4062, 0.9063, 0.4375, 0.875, 0.4688, 0.875, 0.4688, 0.9062, 0.4375, 0.9063, 0.4688, 0.875, 0.5, 0.875, 0.5, 0.9063, 0.4688, 0.9062, 0.5, 0.875, 0.5313, 0.875, 0.5312, 0.9062, 0.5, 0.9063, 0.5313, 0.875, 0.5625, 0.875, 0.5625, 0.9063, 0.5312, 0.9062, 0.5625, 0.875, 0.5938, 0.875, 0.5938, 0.9063, 0.5625, 0.9063, 0.4062, 0.9063, 0.4375, 0.9063, 0.4375, 0.9375, 0.4062, 0.9375, 0.4375, 0.9063, 0.4688, 0.9062, 0.4688, 0.9375, 0.4375, 0.9375, 0.4688, 0.9062, 0.5, 0.9063, 0.5, 0.9375, 0.4688, 0.9375, 0.5, 0.9063, 0.5312, 0.9062, 0.5313, 0.9375, 0.5, 0.9375, 0.5312, 0.9062, 0.5625, 0.9063, 0.5625, 0.9375, 0.5313, 0.9375, 0.5625, 0.9063, 0.5938, 0.9063, 0.5938, 0.9375, 0.5625, 0.9375, 0.4062, 0.9375, 0.4375, 0.9375, 0.4375, 0.9688, 0.4063, 0.9688, 0.4375, 0.9375, 0.4688, 0.9375, 0.4688, 0.9688, 0.4375, 0.9688, 0.4688, 0.9375, 0.5, 0.9375, 0.5, 0.9688, 0.4688, 0.9688, 0.5, 0.9375, 0.5313, 0.9375, 0.5313, 0.9688, 0.5, 0.9688, 0.5313, 0.9375, 0.5625, 0.9375, 0.5625, 0.9688, 0.5313, 0.9688, 0.5625, 0.9375, 0.5938, 0.9375, 0.5938, 0.9688, 0.5625, 0.9688, 0.3438, 0.7188, 0.3703, 0.7188, 0.3697, 0.7447, 0.3438, 0.7453, 0.5625, 0.2547, 0.5938, 0.2547, 0.5938, 0.2813, 0.5625, 0.2813, 0.4063, 0.7188, 0.4375, 0.7188, 0.4375, 0.7453, 0.4062, 0.7453, 0.4375, 0.7188, 0.4688, 0.7188, 0.4688, 0.7453, 0.4375, 0.7453, 0.4688, 0.7188, 0.5, 0.7188, 0.5, 0.7453, 0.4688, 0.7453, 0.5, 0.7188, 0.5313, 0.7188, 0.5312, 0.7453, 0.5, 0.7453, 0.5313, 0.7188, 0.5625, 0.7188, 0.5625, 0.7453, 0.5312, 0.7453, 0.6297, 0.7188, 0.6563, 0.7188, 0.6562, 0.7453, 0.6303, 0.7447, 0.6563, 0.7188, 0.6875, 0.7188, 0.6875, 0.7453, 0.6562, 0.7453, 0.6875, 0.7188, 0.7188, 0.7188, 0.7188, 0.7453, 0.6875, 0.7453, 0.7188, 0.7188, 0.75, 0.7188, 0.75, 0.7453, 0.7188, 0.7453, 0.75, 0.7188, 0.7812, 0.7188, 0.7813, 0.7453, 0.75, 0.7453, 0.7812, 0.7188, 0.8125, 0.7188, 0.8125, 0.7453, 0.7813, 0.7453, 0.8125, 0.7188, 0.8438, 0.7188, 0.8438, 0.7453, 0.8125, 0.7453, 0.8438, 0.7188, 0.8703, 0.7188, 0.8697, 0.7447, 0.8438, 0.7453, 0.5625, 0.7188, 0.5938, 0.7188, 0.5938, 0.7453, 0.5625, 0.7453, 0.5625, 0.00474, 0.5938, 0.004741, 0.5938, 0.03125, 0.5625, 0.03125, 0.5313, 0.004739, 0.5625, 0.00474, 0.5625, 0.03125, 0.5313, 0.03125, 0.5, 0.004739, 0.5313, 0.004739, 0.5313, 0.03125, 0.5, 0.03125, 0.4688, 0.004739, 0.5, 0.004739, 0.5, 0.03125, 0.4688, 0.03125, 0.4375, 0.00474, 0.4688, 0.004739, 0.4688, 0.03125, 0.4375, 0.03125, 0.1297, 0.5313, 0.1563, 0.5312, 0.1563, 0.5625, 0.1297, 0.5625, 0.1875, 0.7188, 0.2188, 0.7188, 0.2188, 0.7453, 0.1875, 0.7453, 0.2188, 0.7188, 0.25, 0.7188, 0.25, 0.7453, 0.2188, 0.7453, 0.25, 0.7188, 0.2813, 0.7188, 0.2813, 0.7453, 0.25, 0.7453, 0.2813, 0.7188, 0.3125, 0.7188, 0.3125, 0.7453, 0.2813, 0.7453, 0.3125, 0.7188, 0.3438, 0.7188, 0.3438, 0.7453, 0.3125, 0.7453, 0.5938, 0.03125, 0.6203, 0.03125, 0.6203, 0.0625, 0.5938, 0.0625, 0.4063, 0.03125, 0.4375, 0.03125, 0.4375, 0.0625, 0.4062, 0.0625, 0.4375, 0.03125, 0.4688, 0.03125, 0.4688, 0.0625, 0.4375, 0.0625, 0.4688, 0.03125, 0.5, 0.03125, 0.5, 0.0625, 0.4688, 0.0625, 0.5, 0.03125, 0.5313, 0.03125, 0.5313, 0.0625, 0.5, 0.0625, 0.5313, 0.03125, 0.5625, 0.03125, 0.5625, 0.0625, 0.5313, 0.0625, 0.5625, 0.03125, 0.5938, 0.03125, 0.5938, 0.0625, 0.5625, 0.0625, 0.4062, 0.0625, 0.4375, 0.0625, 0.4375, 0.09375, 0.4062, 0.09375, 0.4375, 0.0625, 0.4688, 0.0625, 0.4688, 0.09375, 0.4375, 0.09375, 0.4688, 0.0625, 0.5, 0.0625, 0.5, 0.09375, 0.4688, 0.09375, 0.5, 0.0625, 0.5313, 0.0625, 0.5313, 0.09375, 0.5, 0.09375, 0.5313, 0.0625, 0.5625, 0.0625, 0.5625, 0.09375, 0.5313, 0.09375, 0.5625, 0.0625, 0.5938, 0.0625, 0.5938, 0.09375, 0.5625, 0.09375, 0.4062, 0.09375, 0.4375, 0.09375, 0.4375, 0.125, 0.4063, 0.125, 0.4375, 0.09375, 0.4688, 0.09375, 0.4688, 0.125, 0.4375, 0.125, 0.4688, 0.09375, 0.5, 0.09375, 0.5, 0.125, 0.4688, 0.125, 0.5, 0.09375, 0.5313, 0.09375, 0.5313, 0.125, 0.5, 0.125, 0.5313, 0.09375, 0.5625, 0.09375, 0.5625, 0.125, 0.5313, 0.125, 0.5625, 0.09375, 0.5938, 0.09375, 0.5938, 0.125, 0.5625, 0.125, 0.4063, 0.125, 0.4375, 0.125, 0.4375, 0.1563, 0.4063, 0.1563, 0.4375, 0.125, 0.4688, 0.125, 0.4688, 0.1563, 0.4375, 0.1563, 0.4688, 0.125, 0.5, 0.125, 0.5, 0.1563, 0.4688, 0.1563, 0.5, 0.125, 0.5313, 0.125, 0.5313, 0.1563, 0.5, 0.1563, 0.5313, 0.125, 0.5625, 0.125, 0.5625, 0.1563, 0.5313, 0.1563, 0.5625, 0.125, 0.5938, 0.125, 0.5938, 0.1563, 0.5625, 0.1563, 0.4063, 0.1563, 0.4375, 0.1563, 0.4375, 0.1875, 0.4062, 0.1875, 0.4375, 0.1563, 0.4688, 0.1563, 0.4688, 0.1875, 0.4375, 0.1875, 0.4688, 0.1563, 0.5, 0.1563, 0.5, 0.1875, 0.4688, 0.1875, 0.5, 0.1563, 0.5313, 0.1563, 0.5313, 0.1875, 0.5, 0.1875, 0.5313, 0.1563, 0.5625, 0.1563, 0.5625, 0.1875, 0.5313, 0.1875, 0.5625, 0.1563, 0.5938, 0.1563, 0.5938, 0.1875, 0.5625, 0.1875, 0.4062, 0.1875, 0.4375, 0.1875, 0.4375, 0.2188, 0.4063, 0.2188, 0.4375, 0.1875, 0.4688, 0.1875, 0.4688, 0.2188, 0.4375, 0.2188, 0.4688, 0.1875, 0.5, 0.1875, 0.5, 0.2188, 0.4688, 0.2188, 0.5, 0.1875, 0.5313, 0.1875, 0.5313, 0.2188, 0.5, 0.2188, 0.5313, 0.1875, 0.5625, 0.1875, 0.5625, 0.2188, 0.5313, 0.2188, 0.5625, 0.1875, 0.5938, 0.1875, 0.5938, 0.2188, 0.5625, 0.2188, 0.3797, 0.9688, 0.4063, 0.9688, 0.4062, 0.9953, 0.3803, 0.9947, 0.4063, 0.9688, 0.4375, 0.9688, 0.4375, 0.9953, 0.4062, 0.9953, 0.4375, 0.9688, 0.4688, 0.9688, 0.4688, 0.9953, 0.4375, 0.9953, 0.4688, 0.9688, 0.5, 0.9688, 0.5, 0.9953, 0.4688, 0.9953, 0.5, 0.9688, 0.5313, 0.9688, 0.5313, 0.9953, 0.5, 0.9953, 0.5313, 0.9688, 0.5625, 0.9688, 0.5625, 0.9953, 0.5313, 0.9953, 0.5625, 0.9688, 0.5938, 0.9688, 0.5938, 0.9953, 0.5625, 0.9953, 0.5938, 0.9688, 0.6203, 0.9688, 0.6197, 0.9947, 0.5938, 0.9953, 0.8438, 0.6875, 0.8703, 0.6875, 0.8703, 0.7188, 0.8438, 0.7188, 0.8438, 0.6562, 0.8703, 0.6562, 0.8703, 0.6875, 0.8438, 0.6875, 0.8438, 0.625, 0.8703, 0.625, 0.8703, 0.6562, 0.8438, 0.6562, 0.8438, 0.5938, 0.8703, 0.5938, 0.8703, 0.625, 0.8438, 0.625, 0.8438, 0.5625, 0.8703, 0.5625, 0.8703, 0.5938, 0.8438, 0.5938, 0.8438, 0.5312, 0.8703, 0.5313, 0.8703, 0.5625, 0.8438, 0.5625, 0.8438, 0.5047, 0.8697, 0.5053, 0.8703, 0.5313, 0.8438, 0.5312, 0.5312, 0.2547, 0.5625, 0.2547, 0.5625, 0.2813, 0.5313, 0.2813, 0.5, 0.2547, 0.5312, 0.2547, 0.5313, 0.2813, 0.5, 0.2813, 0.4688, 0.2547, 0.5, 0.2547, 0.5, 0.2813, 0.4688, 0.2813, 0.4375, 0.2547, 0.4688, 0.2547, 0.4688, 0.2813, 0.4375, 0.2813, 0.4063, 0.2547, 0.4375, 0.2547, 0.4375, 0.2813, 0.4062, 0.2813, 0.5938, 0.7813, 0.6203, 0.7813, 0.6203, 0.8125, 0.5938, 0.8125, 0.5938, 0.004741, 0.6197, 0.005291, 0.6203, 0.03125, 0.5938, 0.03125, 0.1297, 0.5625, 0.1563, 0.5625, 0.1563, 0.5938, 0.1297, 0.5938, 0.1297, 0.5938, 0.1563, 0.5938, 0.1563, 0.625, 0.1297, 0.625, 0.1297, 0.625, 0.1563, 0.625, 0.1563, 0.6562, 0.1297, 0.6563, 0.1297, 0.6563, 0.1563, 0.6562, 0.1563, 0.6875, 0.1297, 0.6875, 0.1297, 0.6875, 0.1563, 0.6875, 0.1563, 0.7188, 0.1297, 0.7188, 0.3797, 0.4375, 0.4062, 0.4375, 0.4063, 0.4688, 0.3797, 0.4688, 0.1563, 0.5312, 0.1875, 0.5313, 0.1875, 0.5625, 0.1563, 0.5625, 0.1875, 0.5313, 0.2188, 0.5313, 0.2188, 0.5625, 0.1875, 0.5625, 0.2188, 0.5313, 0.25, 0.5312, 0.25, 0.5625, 0.2188, 0.5625, 0.25, 0.5312, 0.2812, 0.5313, 0.2812, 0.5625, 0.25, 0.5625, 0.2812, 0.5313, 0.3125, 0.5313, 0.3125, 0.5625, 0.2812, 0.5625, 0.3125, 0.5313, 0.3438, 0.5312, 0.3438, 0.5625, 0.3125, 0.5625, 0.1563, 0.5625, 0.1875, 0.5625, 0.1875, 0.5938, 0.1563, 0.5938, 0.1875, 0.5625, 0.2188, 0.5625, 0.2188, 0.5938, 0.1875, 0.5938, 0.2188, 0.5625, 0.25, 0.5625, 0.25, 0.5938, 0.2188, 0.5938, 0.25, 0.5625, 0.2812, 0.5625, 0.2813, 0.5938, 0.25, 0.5938, 0.2812, 0.5625, 0.3125, 0.5625, 0.3125, 0.5938, 0.2813, 0.5938, 0.3125, 0.5625, 0.3438, 0.5625, 0.3438, 0.5938, 0.3125, 0.5938, 0.1563, 0.5938, 0.1875, 0.5938, 0.1875, 0.625, 0.1563, 0.625, 0.1875, 0.5938, 0.2188, 0.5938, 0.2188, 0.625, 0.1875, 0.625, 0.2188, 0.5938, 0.25, 0.5938, 0.25, 0.625, 0.2188, 0.625, 0.25, 0.5938, 0.2813, 0.5938, 0.2813, 0.625, 0.25, 0.625, 0.2813, 0.5938, 0.3125, 0.5938, 0.3125, 0.625, 0.2813, 0.625, 0.3125, 0.5938, 0.3438, 0.5938, 0.3438, 0.625, 0.3125, 0.625, 0.1563, 0.625, 0.1875, 0.625, 0.1875, 0.6563, 0.1563, 0.6562, 0.1875, 0.625, 0.2188, 0.625, 0.2188, 0.6562, 0.1875, 0.6563, 0.2188, 0.625, 0.25, 0.625, 0.25, 0.6563, 0.2188, 0.6562, 0.25, 0.625, 0.2813, 0.625, 0.2812, 0.6562, 0.25, 0.6563, 0.2813, 0.625, 0.3125, 0.625, 0.3125, 0.6563, 0.2812, 0.6562, 0.3125, 0.625, 0.3438, 0.625, 0.3438, 0.6562, 0.3125, 0.6563, 0.1563, 0.6562, 0.1875, 0.6563, 0.1875, 0.6875, 0.1563, 0.6875, 0.1875, 0.6563, 0.2188, 0.6562, 0.2188, 0.6875, 0.1875, 0.6875, 0.2188, 0.6562, 0.25, 0.6563, 0.25, 0.6875, 0.2188, 0.6875, 0.25, 0.6563, 0.2812, 0.6562, 0.2813, 0.6875, 0.25, 0.6875, 0.2812, 0.6562, 0.3125, 0.6563, 0.3125, 0.6875, 0.2813, 0.6875, 0.3125, 0.6563, 0.3438, 0.6562, 0.3438, 0.6875, 0.3125, 0.6875, 0.1563, 0.6875, 0.1875, 0.6875, 0.1875, 0.7188, 0.1563, 0.7188, 0.1875, 0.6875, 0.2188, 0.6875, 0.2188, 0.7188, 0.1875, 0.7188, 0.2188, 0.6875, 0.25, 0.6875, 0.25, 0.7188, 0.2188, 0.7188, 0.25, 0.6875, 0.2813, 0.6875, 0.2813, 0.7188, 0.25, 0.7188, 0.2813, 0.6875, 0.3125, 0.6875, 0.3125, 0.7188, 0.2813, 0.7188, 0.3125, 0.6875, 0.3438, 0.6875, 0.3438, 0.7188, 0.3125, 0.7188, 0.3803, 0.2553, 0.4063, 0.2547, 0.4062, 0.2813, 0.3797, 0.2813, 0.5625, 0.4688, 0.5938, 0.4688, 0.5938, 0.4953, 0.5625, 0.4953, 0.3797, 0.2813, 0.4062, 0.2813, 0.4063, 0.3125, 0.3797, 0.3125, 0.3797, 0.3125, 0.4063, 0.3125, 0.4062, 0.3438, 0.3797, 0.3438, 0.3797, 0.3438, 0.4062, 0.3438, 0.4063, 0.375, 0.3797, 0.375, 0.3797, 0.375, 0.4063, 0.375, 0.4062, 0.4063, 0.3797, 0.4063, 0.3797, 0.4063, 0.4062, 0.4063, 0.4062, 0.4375, 0.3797, 0.4375, 0.5938, 0.7188, 0.6203, 0.7188, 0.6197, 0.7447, 0.5938, 0.7453, 0.3797, 0.5313, 0.4062, 0.5312, 0.4063, 0.5625, 0.3797, 0.5625, 0.3797, 0.5625, 0.4063, 0.5625, 0.4062, 0.5938, 0.3797, 0.5938, 0.3797, 0.5938, 0.4062, 0.5938, 0.4063, 0.625, 0.3797, 0.625, 0.3797, 0.625, 0.4063, 0.625, 0.4062, 0.6562, 0.3797, 0.6562, 0.3797, 0.6562, 0.4062, 0.6562, 0.4062, 0.6875, 0.3797, 0.6875, 0.5938, 0.2547, 0.6197, 0.2553, 0.6203, 0.2813, 0.5938, 0.2813, 0.3797, 0.7813, 0.4062, 0.7812, 0.4063, 0.8125, 0.3797, 0.8125, 0.3797, 0.8125, 0.4063, 0.8125, 0.4062, 0.8438, 0.3797, 0.8438, 0.3797, 0.8438, 0.4062, 0.8438, 0.4063, 0.875, 0.3797, 0.875, 0.3797, 0.875, 0.4063, 0.875, 0.4062, 0.9063, 0.3797, 0.9063, 0.3797, 0.9063, 0.4062, 0.9063, 0.4062, 0.9375, 0.3797, 0.9375, 0.3797, 0.9375, 0.4062, 0.9375, 0.4063, 0.9688, 0.3797, 0.9688, 0.3803, 0.005291, 0.4063, 0.004741, 0.4063, 0.03125, 0.3797, 0.03125, 0.3797, 0.03125, 0.4063, 0.03125, 0.4062, 0.0625, 0.3797, 0.0625, 0.3797, 0.0625, 0.4062, 0.0625, 0.4062, 0.09375, 0.3797, 0.09375, 0.3797, 0.09375, 0.4062, 0.09375, 0.4063, 0.125, 0.3797, 0.125, 0.3797, 0.125, 0.4063, 0.125, 0.4063, 0.1563, 0.3797, 0.1562, 0.3797, 0.1562, 0.4063, 0.1563, 0.4062, 0.1875, 0.3797, 0.1875, 0.3797, 0.1875, 0.4062, 0.1875, 0.4063, 0.2188, 0.3797, 0.2188, 0.4062, 0.5312, 0.4375, 0.5313, 0.4375, 0.5625, 0.4063, 0.5625, 0.4375, 0.5313, 0.4688, 0.5313, 0.4688, 0.5625, 0.4375, 0.5625, 0.4688, 0.5313, 0.5, 0.5312, 0.5, 0.5625, 0.4688, 0.5625, 0.5, 0.5312, 0.5313, 0.5313, 0.5313, 0.5625, 0.5, 0.5625, 0.5313, 0.5313, 0.5625, 0.5313, 0.5625, 0.5625, 0.5313, 0.5625, 0.5625, 0.5313, 0.5938, 0.5312, 0.5938, 0.5625, 0.5625, 0.5625, 0.4063, 0.5625, 0.4375, 0.5625, 0.4375, 0.5938, 0.4062, 0.5938, 0.4375, 0.5625, 0.4688, 0.5625, 0.4688, 0.5938, 0.4375, 0.5938, 0.4688, 0.5625, 0.5, 0.5625, 0.5, 0.5938, 0.4688, 0.5938, 0.5, 0.5625, 0.5313, 0.5625, 0.5312, 0.5938, 0.5, 0.5938, 0.5313, 0.5625, 0.5625, 0.5625, 0.5625, 0.5938, 0.5312, 0.5938, 0.5625, 0.5625, 0.5938, 0.5625, 0.5938, 0.5938, 0.5625, 0.5938, 0.4062, 0.5938, 0.4375, 0.5938, 0.4375, 0.625, 0.4063, 0.625, 0.4375, 0.5938, 0.4688, 0.5938, 0.4688, 0.625, 0.4375, 0.625, 0.4688, 0.5938, 0.5, 0.5938, 0.5, 0.625, 0.4688, 0.625, 0.5, 0.5938, 0.5312, 0.5938, 0.5313, 0.625, 0.5, 0.625, 0.5312, 0.5938, 0.5625, 0.5938, 0.5625, 0.625, 0.5313, 0.625, 0.5625, 0.5938, 0.5938, 0.5938, 0.5938, 0.625, 0.5625, 0.625, 0.4063, 0.625, 0.4375, 0.625, 0.4375, 0.6563, 0.4062, 0.6562, 0.4375, 0.625, 0.4688, 0.625, 0.4688, 0.6562, 0.4375, 0.6563, 0.4688, 0.625, 0.5, 0.625, 0.5, 0.6563, 0.4688, 0.6562, 0.5, 0.625, 0.5313, 0.625, 0.5312, 0.6562, 0.5, 0.6563, 0.5313, 0.625, 0.5625, 0.625, 0.5625, 0.6563, 0.5312, 0.6562, 0.5625, 0.625, 0.5938, 0.625, 0.5938, 0.6562, 0.5625, 0.6563, 0.4062, 0.6562, 0.4375, 0.6563, 0.4375, 0.6875, 0.4062, 0.6875, 0.4375, 0.6563, 0.4688, 0.6562, 0.4688, 0.6875, 0.4375, 0.6875, 0.4688, 0.6562, 0.5, 0.6563, 0.5, 0.6875, 0.4688, 0.6875, 0.5, 0.6563, 0.5312, 0.6562, 0.5313, 0.6875, 0.5, 0.6875, 0.5312, 0.6562, 0.5625, 0.6563, 0.5625, 0.6875, 0.5313, 0.6875, 0.5625, 0.6563, 0.5938, 0.6562, 0.5938, 0.6875, 0.5625, 0.6875, 0.4062, 0.6875, 0.4375, 0.6875, 0.4375, 0.7188, 0.4063, 0.7188, 0.4375, 0.6875, 0.4688, 0.6875, 0.4688, 0.7188, 0.4375, 0.7188, 0.4688, 0.6875, 0.5, 0.6875, 0.5, 0.7188, 0.4688, 0.7188, 0.5, 0.6875, 0.5313, 0.6875, 0.5313, 0.7188, 0.5, 0.7188, 0.5313, 0.6875, 0.5625, 0.6875, 0.5625, 0.7188, 0.5313, 0.7188, 0.5625, 0.6875, 0.5938, 0.6875, 0.5938, 0.7188, 0.5625, 0.7188, 0.3438, 0.5047, 0.3697, 0.5053, 0.3703, 0.5312, 0.3438, 0.5312, 0.4063, 0.004741, 0.4375, 0.00474, 0.4375, 0.03125, 0.4063, 0.03125, 0.4063, 0.4688, 0.4375, 0.4688, 0.4375, 0.4953, 0.4062, 0.4953, 0.4375, 0.4688, 0.4688, 0.4688, 0.4688, 0.4953, 0.4375, 0.4953, 0.4688, 0.4688, 0.5, 0.4688, 0.5, 0.4953, 0.4688, 0.4953, 0.5, 0.4688, 0.5313, 0.4688, 0.5312, 0.4953, 0.5, 0.4953, 0.5313, 0.4688, 0.5625, 0.4688, 0.5625, 0.4953, 0.5312, 0.4953, 0.6303, 0.5053, 0.6562, 0.5047, 0.6562, 0.5312, 0.6297, 0.5313, 0.6297, 0.5313, 0.6562, 0.5312, 0.6563, 0.5625, 0.6297, 0.5625, 0.6297, 0.5625, 0.6563, 0.5625, 0.6562, 0.5938, 0.6297, 0.5938, 0.6297, 0.5938, 0.6562, 0.5938, 0.6562, 0.625, 0.6297, 0.625, 0.6297, 0.625, 0.6562, 0.625, 0.6563, 0.6562, 0.6297, 0.6563, 0.6297, 0.6563, 0.6563, 0.6562, 0.6563, 0.6875, 0.6297, 0.6875, 0.6297, 0.6875, 0.6563, 0.6875, 0.6563, 0.7188, 0.6297, 0.7188, 0.5938, 0.7547, 0.6197, 0.7553, 0.6203, 0.7813, 0.5938, 0.7813, 0.5625, 0.7547, 0.5938, 0.7547, 0.5938, 0.7813, 0.5625, 0.7813, 0.5312, 0.7547, 0.5625, 0.7547, 0.5625, 0.7813, 0.5313, 0.7813, 0.5, 0.7547, 0.5312, 0.7547, 0.5313, 0.7813, 0.5, 0.7813, 0.4688, 0.7547, 0.5, 0.7547, 0.5, 0.7813, 0.4688, 0.7813, 0.4375, 0.7547, 0.4688, 0.7547, 0.4688, 0.7813, 0.4375, 0.7813, 0.4062, 0.7547, 0.4375, 0.7547, 0.4375, 0.7813, 0.4062, 0.7812, 0.3803, 0.7553, 0.4062, 0.7547, 0.4062, 0.7812, 0.3797, 0.7813, 0.3438, 0.6875, 0.3703, 0.6875, 0.3703, 0.7188, 0.3438, 0.7188, 0.3438, 0.6562, 0.3703, 0.6562, 0.3703, 0.6875, 0.3438, 0.6875, 0.3438, 0.625, 0.3703, 0.625, 0.3703, 0.6562, 0.3438, 0.6562, 0.3438, 0.5938, 0.3703, 0.5938, 0.3703, 0.625, 0.3438, 0.625, 0.3438, 0.5625, 0.3703, 0.5625, 0.3703, 0.5938, 0.3438, 0.5938, 0.3438, 0.5312, 0.3703, 0.5312, 0.3703, 0.5625, 0.3438, 0.5625, 0.4062, 0.2813, 0.4375, 0.2813, 0.4375, 0.3125, 0.4063, 0.3125, 0.4375, 0.2813, 0.4688, 0.2813, 0.4688, 0.3125, 0.4375, 0.3125, 0.4688, 0.2813, 0.5, 0.2813, 0.5, 0.3125, 0.4688, 0.3125, 0.5, 0.2813, 0.5313, 0.2813, 0.5313, 0.3125, 0.5, 0.3125, 0.5313, 0.2813, 0.5625, 0.2813, 0.5625, 0.3125, 0.5313, 0.3125, 0.5625, 0.2813, 0.5938, 0.2813, 0.5938, 0.3125, 0.5625, 0.3125, 0.4063, 0.3125, 0.4375, 0.3125, 0.4375, 0.3438, 0.4062, 0.3438, 0.4375, 0.3125, 0.4688, 0.3125, 0.4688, 0.3438, 0.4375, 0.3438, 0.4688, 0.3125, 0.5, 0.3125, 0.5, 0.3438, 0.4688, 0.3438, 0.5, 0.3125, 0.5313, 0.3125, 0.5312, 0.3438, 0.5, 0.3438, 0.5313, 0.3125, 0.5625, 0.3125, 0.5625, 0.3438, 0.5312, 0.3438, 0.5625, 0.3125, 0.5938, 0.3125, 0.5938, 0.3438, 0.5625, 0.3438, 0.4062, 0.3438, 0.4375, 0.3438, 0.4375, 0.375, 0.4063, 0.375, 0.4375, 0.3438, 0.4688, 0.3438, 0.4688, 0.375, 0.4375, 0.375, 0.4688, 0.3438, 0.5, 0.3438, 0.5, 0.375, 0.4688, 0.375, 0.5, 0.3438, 0.5312, 0.3438, 0.5313, 0.375, 0.5, 0.375, 0.5312, 0.3438, 0.5625, 0.3438, 0.5625, 0.375, 0.5313, 0.375, 0.5625, 0.3438, 0.5938, 0.3438, 0.5938, 0.375, 0.5625, 0.375, 0.4063, 0.375, 0.4375, 0.375, 0.4375, 0.4063, 0.4062, 0.4063, 0.4375, 0.375, 0.4688, 0.375, 0.4688, 0.4063, 0.4375, 0.4063, 0.4688, 0.375, 0.5, 0.375, 0.5, 0.4063, 0.4688, 0.4063, 0.5, 0.375, 0.5313, 0.375, 0.5312, 0.4062, 0.5, 0.4063, 0.5313, 0.375, 0.5625, 0.375, 0.5625, 0.4063, 0.5312, 0.4062, 0.5625, 0.375, 0.5938, 0.375, 0.5938, 0.4063, 0.5625, 0.4063, 0.4062, 0.4063, 0.4375, 0.4063, 0.4375, 0.4375, 0.4062, 0.4375, 0.4375, 0.4063, 0.4688, 0.4063, 0.4688, 0.4375, 0.4375, 0.4375, 0.4688, 0.4063, 0.5, 0.4063, 0.5, 0.4375, 0.4688, 0.4375, 0.5, 0.4063, 0.5312, 0.4062, 0.5313, 0.4375, 0.5, 0.4375, 0.5312, 0.4062, 0.5625, 0.4063, 0.5625, 0.4375, 0.5313, 0.4375, 0.5625, 0.4063, 0.5938, 0.4063, 0.5938, 0.4375, 0.5625, 0.4375, 0.4062, 0.4375, 0.4375, 0.4375, 0.4375, 0.4688, 0.4063, 0.4688, 0.4375, 0.4375, 0.4688, 0.4375, 0.4688, 0.4688, 0.4375, 0.4688, 0.4688, 0.4375, 0.5, 0.4375, 0.5, 0.4688, 0.4688, 0.4688, 0.5, 0.4375, 0.5313, 0.4375, 0.5313, 0.4688, 0.5, 0.4688, 0.5313, 0.4375, 0.5625, 0.4375, 0.5625, 0.4688, 0.5313, 0.4688, 0.5625, 0.4375, 0.5938, 0.4375, 0.5938, 0.4688, 0.5625, 0.4688, 0.3797, 0.2188, 0.4063, 0.2188, 0.4063, 0.2453, 0.3803, 0.2447, 0.4063, 0.2188, 0.4375, 0.2188, 0.4375, 0.2453, 0.4063, 0.2453, 0.4375, 0.2188, 0.4688, 0.2188, 0.4688, 0.2453, 0.4375, 0.2453, 0.4688, 0.2188, 0.5, 0.2188, 0.5, 0.2453, 0.4688, 0.2453, 0.5, 0.2188, 0.5313, 0.2188, 0.5312, 0.2453, 0.5, 0.2453, 0.5313, 0.2188, 0.5625, 0.2188, 0.5625, 0.2453, 0.5312, 0.2453, 0.5625, 0.2188, 0.5938, 0.2188, 0.5938, 0.2453, 0.5625, 0.2453, 0.5938, 0.2188, 0.6203, 0.2188, 0.6197, 0.2447, 0.5938, 0.2453, 0.8125, 0.5047, 0.8438, 0.5047, 0.8438, 0.5312, 0.8125, 0.5313, 0.7812, 0.5047, 0.8125, 0.5047, 0.8125, 0.5313, 0.7813, 0.5313, 0.75, 0.5047, 0.7812, 0.5047, 0.7813, 0.5313, 0.75, 0.5312, 0.7188, 0.5047, 0.75, 0.5047, 0.75, 0.5312, 0.7188, 0.5313, 0.6875, 0.5047, 0.7188, 0.5047, 0.7188, 0.5313, 0.6875, 0.5313, 0.6562, 0.5047, 0.6875, 0.5047, 0.6875, 0.5313, 0.6562, 0.5312, 0.5938, 0.5047, 0.6197, 0.5053, 0.6203, 0.5313, 0.5938, 0.5312, 0.5625, 0.5047, 0.5938, 0.5047, 0.5938, 0.5312, 0.5625, 0.5313, 0.5312, 0.5047, 0.5625, 0.5047, 0.5625, 0.5313, 0.5313, 0.5313, 0.5, 0.5047, 0.5312, 0.5047, 0.5313, 0.5313, 0.5, 0.5312, 0.4688, 0.5047, 0.5, 0.5047, 0.5, 0.5312, 0.4688, 0.5313, 0.4375, 0.5047, 0.4688, 0.5047, 0.4688, 0.5313, 0.4375, 0.5313, 0.4062, 0.5047, 0.4375, 0.5047, 0.4375, 0.5313, 0.4062, 0.5312, 0.3803, 0.5053, 0.4062, 0.5047, 0.4062, 0.5312, 0.3797, 0.5313, 0.3125, 0.5047, 0.3438, 0.5047, 0.3438, 0.5312, 0.3125, 0.5313, 0.2812, 0.5047, 0.3125, 0.5047, 0.3125, 0.5313, 0.2812, 0.5313, 0.25, 0.5047, 0.2812, 0.5047, 0.2812, 0.5313, 0.25, 0.5312, 0.2188, 0.5047, 0.25, 0.5047, 0.25, 0.5312, 0.2188, 0.5313, 0.1875, 0.5047, 0.2188, 0.5047, 0.2188, 0.5313, 0.1875, 0.5313, 0.1562, 0.5047, 0.1875, 0.5047, 0.1875, 0.5313, 0.1563, 0.5312, 0.6197, 0.4947, 0.625, 0.4957, 0.6207, 0.5, 0.3697, 0.5053, 0.3707, 0.5, 0.375, 0.5043, 0.6207, 0.75, 0.625, 0.7543, 0.6197, 0.7553, 0.375, 0.7457, 0.3707, 0.75, 0.3697, 0.7447, 0.6207, 0.25, 0.6197, 0.2447, 0.625, 0.2457, 0.125, 0.5043, 0.1293, 0.5, 0.1303, 0.5053, 0.6197, 0.005291, 0.6207, 0.0, 0.625, 0.004277, 0.1303, 0.7447, 0.1293, 0.75, 0.125, 0.7457, 0.1303, 0.5053, 0.1297, 0.5313, 0.125, 0.5308, 0.125, 0.5043, 0.1297, 0.5313, 0.1297, 0.5625, 0.125, 0.5625, 0.125, 0.5313, 0.1297, 0.5625, 0.1297, 0.5938, 0.125, 0.5938, 0.125, 0.5625, 0.1297, 0.5938, 0.1297, 0.625, 0.125, 0.625, 0.125, 0.5938, 0.1297, 0.625, 0.1297, 0.6563, 0.125, 0.6563, 0.125, 0.625, 0.1297, 0.6563, 0.1297, 0.6875, 0.125, 0.6875, 0.125, 0.6563, 0.1297, 0.6875, 0.1297, 0.7188, 0.125, 0.7188, 0.125, 0.6875, 0.1297, 0.7188, 0.1303, 0.7447, 0.125, 0.7457, 0.125, 0.7192, 0.3697, 0.5053, 0.3438, 0.5047, 0.3442, 0.5, 0.3707, 0.5, 0.3438, 0.5047, 0.3125, 0.5047, 0.3125, 0.5, 0.3438, 0.5, 0.3125, 0.5047, 0.2812, 0.5047, 0.2812, 0.5, 0.3125, 0.5, 0.2812, 0.5047, 0.25, 0.5047, 0.25, 0.5, 0.2812, 0.5, 0.25, 0.5047, 0.2188, 0.5047, 0.2188, 0.5, 0.25, 0.5, 0.2188, 0.5047, 0.1875, 0.5047, 0.1875, 0.5, 0.2188, 0.5, 0.1875, 0.5047, 0.1562, 0.5047, 0.1562, 0.5, 0.1875, 0.5, 0.1562, 0.5047, 0.1303, 0.5053, 0.1293, 0.5, 0.1558, 0.5, 0.6197, 0.5053, 0.5938, 0.5047, 0.5938, 0.4953, 0.6197, 0.4947, 0.5938, 0.5047, 0.5625, 0.5047, 0.5625, 0.4953, 0.5938, 0.4953, 0.5625, 0.5047, 0.5312, 0.5047, 0.5312, 0.4953, 0.5625, 0.4953, 0.5312, 0.5047, 0.5, 0.5047, 0.5, 0.4953, 0.5312, 0.4953, 0.5, 0.5047, 0.4688, 0.5047, 0.4688, 0.4953, 0.5, 0.4953, 0.4688, 0.5047, 0.4375, 0.5047, 0.4375, 0.4953, 0.4688, 0.4953, 0.4375, 0.5047, 0.4062, 0.5047, 0.4062, 0.4953, 0.4375, 0.4953, 0.4062, 0.5047, 0.3803, 0.5053, 0.3803, 0.4947, 0.4062, 0.4953, 0.3803, 0.9947, 0.4062, 0.9953, 0.4058, 1.0, 0.3793, 1.0, 0.4063, 0.0, 0.4375, 0.0, 0.4375, 0.00474, 0.4063, 0.004741, 0.4375, 0.0, 0.4688, 0.0, 0.4688, 0.004739, 0.4375, 0.00474, 0.4688, 0.0, 0.5, 0.0, 0.5, 0.004739, 0.4688, 0.004739, 0.5, 0.0, 0.5313, 0.0, 0.5313, 0.004739, 0.5, 0.004739, 0.5313, 0.0, 0.5625, 0.0, 0.5625, 0.00474, 0.5313, 0.004739, 0.5625, 0.0, 0.5938, 0.0, 0.5938, 0.004741, 0.5625, 0.00474, 0.5942, 0.0, 0.6207, 0.0, 0.6197, 0.005291, 0.5938, 0.004741, 0.6197, 0.7553, 0.5938, 0.7547, 0.5938, 0.7453, 0.6197, 0.7447, 0.5938, 0.7547, 0.5625, 0.7547, 0.5625, 0.7453, 0.5938, 0.7453, 0.5625, 0.7547, 0.5312, 0.7547, 0.5312, 0.7453, 0.5625, 0.7453, 0.5312, 0.7547, 0.5, 0.7547, 0.5, 0.7453, 0.5312, 0.7453, 0.5, 0.7547, 0.4688, 0.7547, 0.4688, 0.7453, 0.5, 0.7453, 0.4688, 0.7547, 0.4375, 0.7547, 0.4375, 0.7453, 0.4688, 0.7453, 0.4375, 0.7547, 0.4062, 0.7547, 0.4062, 0.7453, 0.4375, 0.7453, 0.4062, 0.7547, 0.3803, 0.7553, 0.3803, 0.7447, 0.4062, 0.7453, 0.6197, 0.2553, 0.5938, 0.2547, 0.5938, 0.2453, 0.6197, 0.2447, 0.5938, 0.2547, 0.5625, 0.2547, 0.5625, 0.2453, 0.5938, 0.2453, 0.5625, 0.2547, 0.5312, 0.2547, 0.5312, 0.2453, 0.5625, 0.2453, 0.5312, 0.2547, 0.5, 0.2547, 0.5, 0.2453, 0.5312, 0.2453, 0.5, 0.2547, 0.4688, 0.2547, 0.4688, 0.2453, 0.5, 0.2453, 0.4688, 0.2547, 0.4375, 0.2547, 0.4375, 0.2453, 0.4688, 0.2453, 0.4375, 0.2547, 0.4063, 0.2547, 0.4063, 0.2453, 0.4375, 0.2453, 0.4063, 0.2547, 0.3803, 0.2553, 0.3803, 0.2447, 0.4063, 0.2453, 0.625, 0.7543, 0.625, 0.7808, 0.6203, 0.7813, 0.6197, 0.7553, 0.625, 0.7813, 0.625, 0.8125, 0.6203, 0.8125, 0.6203, 0.7813, 0.625, 0.8125, 0.625, 0.8438, 0.6203, 0.8438, 0.6203, 0.8125, 0.625, 0.8438, 0.625, 0.875, 0.6203, 0.875, 0.6203, 0.8438, 0.625, 0.875, 0.625, 0.9062, 0.6203, 0.9062, 0.6203, 0.875, 0.625, 0.9062, 0.625, 0.9375, 0.6203, 0.9375, 0.6203, 0.9062, 0.625, 0.9375, 0.625, 0.9688, 0.6203, 0.9688, 0.6203, 0.9375, 0.625, 0.9692, 0.625, 0.9957, 0.6197, 0.9947, 0.6203, 0.9688, 0.6303, 0.5053, 0.6297, 0.5313, 0.6203, 0.5313, 0.6197, 0.5053, 0.6297, 0.5313, 0.6297, 0.5625, 0.6203, 0.5625, 0.6203, 0.5313, 0.6297, 0.5625, 0.6297, 0.5938, 0.6203, 0.5938, 0.6203, 0.5625, 0.6297, 0.5938, 0.6297, 0.625, 0.6203, 0.625, 0.6203, 0.5938, 0.6297, 0.625, 0.6297, 0.6563, 0.6203, 0.6563, 0.6203, 0.625, 0.6297, 0.6563, 0.6297, 0.6875, 0.6203, 0.6875, 0.6203, 0.6563, 0.6297, 0.6875, 0.6297, 0.7188, 0.6203, 0.7188, 0.6203, 0.6875, 0.6297, 0.7188, 0.6303, 0.7447, 0.6197, 0.7447, 0.6203, 0.7188, 0.1303, 0.7447, 0.1562, 0.7453, 0.1558, 0.75, 0.1293, 0.75, 0.1562, 0.7453, 0.1875, 0.7453, 0.1875, 0.75, 0.1562, 0.75, 0.1875, 0.7453, 0.2188, 0.7453, 0.2188, 0.75, 0.1875, 0.75, 0.2188, 0.7453, 0.25, 0.7453, 0.25, 0.75, 0.2188, 0.75, 0.25, 0.7453, 0.2813, 0.7453, 0.2813, 0.75, 0.25, 0.75, 0.2813, 0.7453, 0.3125, 0.7453, 0.3125, 0.75, 0.2813, 0.75, 0.3125, 0.7453, 0.3438, 0.7453, 0.3438, 0.75, 0.3125, 0.75, 0.3438, 0.7453, 0.3697, 0.7447, 0.3707, 0.75, 0.3442, 0.75, 0.625, 0.004277, 0.625, 0.03076, 0.6203, 0.03125, 0.6197, 0.005291, 0.625, 0.03125, 0.625, 0.0625, 0.6203, 0.0625, 0.6203, 0.03125, 0.625, 0.0625, 0.625, 0.09375, 0.6203, 0.09375, 0.6203, 0.0625, 0.625, 0.09375, 0.625, 0.125, 0.6203, 0.125, 0.6203, 0.09375, 0.625, 0.125, 0.625, 0.1563, 0.6203, 0.1563, 0.6203, 0.125, 0.625, 0.1563, 0.625, 0.1875, 0.6203, 0.1875, 0.6203, 0.1563, 0.625, 0.1875, 0.625, 0.2188, 0.6203, 0.2188, 0.6203, 0.1875, 0.625, 0.2192, 0.625, 0.2457, 0.6197, 0.2447, 0.6203, 0.2188, 0.625, 0.2543, 0.625, 0.2808, 0.6203, 0.2813, 0.6197, 0.2553, 0.625, 0.2813, 0.625, 0.3125, 0.6203, 0.3125, 0.6203, 0.2813, 0.625, 0.3125, 0.625, 0.3438, 0.6203, 0.3438, 0.6203, 0.3125, 0.625, 0.3438, 0.625, 0.375, 0.6203, 0.375, 0.6203, 0.3438, 0.625, 0.375, 0.625, 0.4062, 0.6203, 0.4062, 0.6203, 0.375, 0.625, 0.4062, 0.625, 0.4375, 0.6203, 0.4375, 0.6203, 0.4062, 0.625, 0.4375, 0.625, 0.4688, 0.6203, 0.4688, 0.6203, 0.4375, 0.625, 0.4692, 0.625, 0.4957, 0.6197, 0.4947, 0.6203, 0.4688, 0.3697, 0.7447, 0.3703, 0.7188, 0.3797, 0.7188, 0.3803, 0.7447, 0.3703, 0.7188, 0.3703, 0.6875, 0.3797, 0.6875, 0.3797, 0.7188, 0.3703, 0.6875, 0.3703, 0.6562, 0.3797, 0.6562, 0.3797, 0.6875, 0.3703, 0.6562, 0.3703, 0.625, 0.3797, 0.625, 0.3797, 0.6562, 0.3703, 0.625, 0.3703, 0.5938, 0.3797, 0.5938, 0.3797, 0.625, 0.3703, 0.5938, 0.3703, 0.5625, 0.3797, 0.5625, 0.3797, 0.5938, 0.3703, 0.5625, 0.3703, 0.5312, 0.3797, 0.5313, 0.3797, 0.5625, 0.3703, 0.5312, 0.3697, 0.5053, 0.3803, 0.5053, 0.3797, 0.5313, 0.5938, 0.4688, 0.6203, 0.4688, 0.6197, 0.4947, 0.5938, 0.4953])
me_cube.materials.append(mat_material)
me_cube.use_mirror_vertex_groups = False
me_cube.update()

# ---- objects
ob_cube = bpy.data.objects.new('Cube', me_cube)
ob_light = bpy.data.objects.new('Light', light_light)
ob_camera = bpy.data.objects.new('Camera', cam_camera)

# ---- transforms, parenting, visibility, modifiers, constraints
ob_cube.location = (0.0, 0.0, 0.0)
ob_cube.scale = (1.392, 1.392, 1.392)
ob_cube.lock_rotations_4d = False
ob_cube.empty_display_type = 'ARROWS'
ob_cube.lineart.crease_threshold = 0.0
ob_light.location = (4.076, 1.005, 5.904)
ob_light.rotation_euler = (0.6503, 0.05522, 1.866)
ob_light.lock_rotations_4d = False
ob_light.empty_display_type = 'ARROWS'
ob_light.color = (0.0, 0.0, 0.0, 0.0)
ob_light.lineart.crease_threshold = 0.0
ob_camera.location = (7.359, -6.926, 4.958)
ob_camera.rotation_euler = (1.109, 0.0, 0.8149)
ob_camera.lock_rotations_4d = False
ob_camera.empty_display_type = 'ARROWS'
ob_camera.color = (0.0, 0.0, 0.0, 0.0)
ob_camera.display_type = 'WIRE'
ob_camera.lineart.crease_threshold = 0.0

# ---- collection membership
col_collection.objects.link(ob_cube)
col_collection.objects.link(ob_light)
col_collection.objects.link(ob_camera)

# ---- scene / render settings (as saved in the file)
scene.camera = ob_camera
scene.frame_start = 1; scene.frame_end = 250; scene.frame_set(1)
scene.render.engine = 'BLENDER_EEVEE_NEXT'
bpy.context.view_layer.update()
